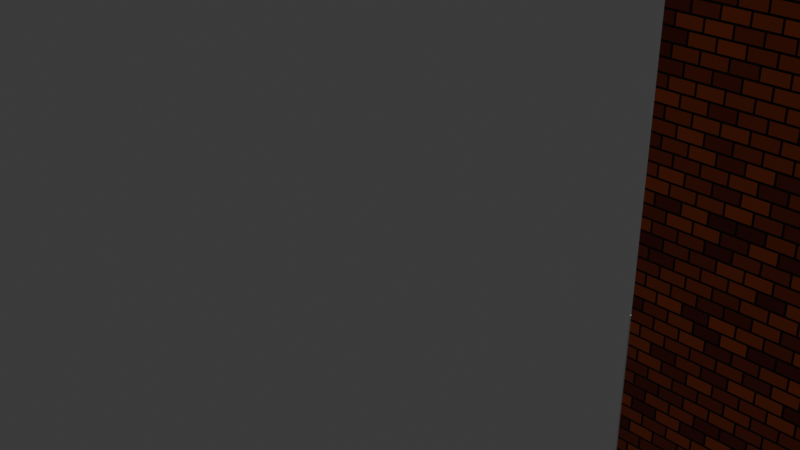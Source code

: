 # Source: street.blend  (saved by Blender 4.0.36; exported with 4.5.12 LTS)
import bpy
from mathutils import Matrix  # noqa: F401  (used for matrix-valued properties, if any)

bpy.ops.wm.read_factory_settings(use_empty=True)
scene = bpy.context.scene
scene.name = 'Scene'

# ---- collections
col_collection = bpy.data.collections.new('Collection'); scene.collection.children.link(col_collection)

# ---- materials (node trees are filled in below, after node groups)
mat_brick = bpy.data.materials.new('Brick')
mat_brick.alpha_threshold = 0.0
mat_brick.roughness = 0.5
mat_brick.line_color = (0.0, 0.0, 0.0, 1.0)
mat_door = bpy.data.materials.new('Door')
mat_inside = bpy.data.materials.new('Inside')
mat_window_frame = bpy.data.materials.new('window frame')
mat_door_handle = bpy.data.materials.new('Door handle')

# ---- material node trees
mat_brick.use_nodes = True; mat_brick.node_tree.nodes.clear()
_N = mat_brick.node_tree.nodes; _L = mat_brick.node_tree.links
n0 = _N.new('ShaderNodeOutputMaterial'); n0.name = 'Material Output'; n0.location = (300, 300)
n1 = _N.new('ShaderNodeTexBrick'); n1.name = 'Brick Texture'; n1.location = (-351, 238)
n1.inputs[1].default_value = (0.8003, 0.1349, 0.03098, 1.0)
n1.inputs[2].default_value = (0.1998, 0.01869, 0.007531, 1.0)
n1.inputs[4].default_value = 27.4
n2 = _N.new('ShaderNodeBsdfPrincipled'); n2.name = 'Principled BSDF'; n2.location = (10, 300)
n2.inputs[3].default_value = 1.45
n3 = _N.new('ShaderNodeTexCoord'); n3.name = 'Texture Coordinate'; n3.location = (-695, 168)
_L.new(n2.outputs[0], n0.inputs[0])
_L.new(n1.outputs[0], n2.inputs[0])
_L.new(n3.outputs[2], n1.inputs[0])
n0.is_active_output = True
mat_door.use_nodes = True; mat_door.node_tree.nodes.clear()
_N = mat_door.node_tree.nodes; _L = mat_door.node_tree.links
n0 = _N.new('ShaderNodeBsdfPrincipled'); n0.name = 'Principled BSDF'; n0.location = (10, 300)
n0.inputs[0].default_value = (0.8006, 0.08643, 0.00792, 1.0)
n0.inputs[3].default_value = 1.45
n1 = _N.new('ShaderNodeOutputMaterial'); n1.name = 'Material Output'; n1.location = (300, 300)
_L.new(n0.outputs[0], n1.inputs[0])
n1.is_active_output = True
mat_inside.use_nodes = True; mat_inside.node_tree.nodes.clear()
_N = mat_inside.node_tree.nodes; _L = mat_inside.node_tree.links
n0 = _N.new('ShaderNodeBsdfPrincipled'); n0.name = 'Principled BSDF'; n0.location = (10, 300)
n0.inputs[3].default_value = 1.45
n1 = _N.new('ShaderNodeOutputMaterial'); n1.name = 'Material Output'; n1.location = (300, 300)
_L.new(n0.outputs[0], n1.inputs[0])
n1.is_active_output = True
mat_window_frame.use_nodes = True; mat_window_frame.node_tree.nodes.clear()
_N = mat_window_frame.node_tree.nodes; _L = mat_window_frame.node_tree.links
n0 = _N.new('ShaderNodeBsdfPrincipled'); n0.name = 'Principled BSDF'; n0.location = (10, 300)
n0.inputs[3].default_value = 1.45
n1 = _N.new('ShaderNodeOutputMaterial'); n1.name = 'Material Output'; n1.location = (300, 300)
_L.new(n0.outputs[0], n1.inputs[0])
n1.is_active_output = True
mat_door_handle.use_nodes = True; mat_door_handle.node_tree.nodes.clear()
_N = mat_door_handle.node_tree.nodes; _L = mat_door_handle.node_tree.links
n0 = _N.new('ShaderNodeBsdfPrincipled'); n0.name = 'Principled BSDF'; n0.location = (10, 300)
n0.inputs[0].default_value = (0.8003, 0.4898, 0.05118, 1.0)
n0.inputs[3].default_value = 1.45
n1 = _N.new('ShaderNodeOutputMaterial'); n1.name = 'Material Output'; n1.location = (300, 300)
_L.new(n0.outputs[0], n1.inputs[0])
n1.is_active_output = True

# ---- world
world_world = bpy.data.worlds.new('World'); scene.world = world_world
world_world.use_nodes = True; world_world.node_tree.nodes.clear()
_N = world_world.node_tree.nodes; _L = world_world.node_tree.links
n0 = _N.new('ShaderNodeOutputWorld'); n0.name = 'World Output'; n0.location = (300, 300)
n1 = _N.new('ShaderNodeBackground'); n1.name = 'Background'; n1.location = (10, 300)
n1.inputs[0].default_value = (0.05088, 0.05088, 0.05088, 1.0)
_L.new(n1.outputs[0], n0.inputs[0])
n0.is_active_output = True
world_world.color = (0.05088, 0.05088, 0.05088)
world_world.use_sun_shadow = False
world_world.sun_shadow_jitter_overblur = 0.0

# ---- cameras
cam_camera = bpy.data.cameras.new('Camera')
cam_camera.clip_end = 100.0
cam_camera.ortho_scale = 7.314

# ---- lights
light_light = bpy.data.lights.new('Light', 'POINT')
light_light.transmission_factor = 0.0
light_light.use_soft_falloff = False
light_light.energy = 1000.0
light_light.shadow_soft_size = 0.1
light_light.shadow_maximum_resolution = 0.006
light_light.use_absolute_resolution = True

# ---- meshes
me_cube = bpy.data.meshes.new('Cube')
me_cube.from_pydata([(1.585, 3.218, 3.414), (1.585, 3.218, -3.531), (-1.465, 3.218, -3.531), (-1.465, 0.08252, -3.431), (-1.468, 3.118, 3.314), (-1.465, 3.262, -3.531), (-1.468, 0.01753, 3.414), (1.585, 3.262, -3.531), (-1.465, 3.138, -1.281), (-1.465, 1.5, -3.431), (1.585, 3.262, 3.414), (-1.465, 0.08252, -1.301), (-1.465, 1.5, -1.301), (-1.47, 1.598, -3.529), (-1.465, 1.68, -1.281), (-1.465, 0.01753, -1.201), (-1.47, 0.01753, -3.529), (-1.465, 3.138, -2.644), (-1.465, 1.68, -2.644), (-1.465, 1.6, -1.201), (-1.465, 3.218, -1.201), (-1.465, 3.218, -2.724), (-1.465, 1.6, -2.724), (-1.546, 1.68, -1.281), (-1.546, 3.138, -1.281), (-1.546, 3.138, -2.644), (-1.546, 1.68, -2.644), (-1.546, 1.669, -1.27), (-1.465, 1.621, -1.221), (-1.465, 3.197, -1.221), (-1.546, 3.149, -1.27), (-1.465, 3.197, -2.704), (-1.546, 3.149, -2.655), (-1.546, 1.669, -2.655), (-1.465, 1.621, -2.704), (-1.468, 1.717, 3.314), (-1.45, 1.441, -3.372), (-1.45, 0.1418, -3.372), (-1.45, 0.1418, -1.361), (-1.45, 1.441, -1.361), (-1.468, 0.01753, 1.221), (-1.466, 1.706, 1.321), (-1.468, 3.118, 1.321), (-1.47, 0.01753, -1.201), (-1.476, 0.01753, -1.208), (-1.47, 1.6, -1.201), (-1.476, 1.594, -1.208), (-1.476, 1.594, -2.724), (-1.47, 1.6, -2.724), (-1.468, 1.5, -3.431), (-1.476, 1.508, -3.438), (-1.476, 0.07446, -3.438), (-1.468, 0.08252, -3.431), (-1.476, 0.07446, -1.294), (-1.468, 0.08252, -1.301), (-1.476, 1.508, -1.294), (-1.468, 1.5, -1.301), (1.585, 0.01753, -3.531), (1.585, 0.01753, 3.414), (-1.468, 1.517, 3.314), (-1.468, 3.218, 3.414), (-1.466, 1.506, 1.321), (-1.468, 3.218, 1.221), (-1.466, 1.606, 1.221), (-1.468, 1.618, 3.414), (-1.527, 1.618, 3.414), (-1.468, 0.1175, 3.314), (-1.468, 0.1175, 1.321), (-1.527, 3.218, 3.414), (-1.525, 1.606, 1.221), (-1.527, 0.01753, 3.414), (-1.527, 3.218, 1.221), (-1.527, 0.01753, 1.221), (-1.527, 0.1176, 3.314), (-1.527, 0.1176, 1.321), (-1.527, 1.717, 3.314), (-1.527, 3.118, 3.314), (-1.525, 1.707, 1.321), (-1.527, 3.118, 1.321), (-1.525, 1.507, 1.321), (-1.527, 1.517, 3.314), (0.4725, 0.1183, 3.314), (0.4724, 1.718, 3.314), (0.4725, 3.118, 3.314), (0.4724, 1.518, 3.314), (-1.323, 0.1176, 1.321), (-1.323, 0.1176, 3.314), (-1.321, 1.707, 1.321), (-1.323, 3.118, 1.321), (-1.323, 3.118, 3.314), (-1.323, 1.717, 3.314), (-1.323, 1.517, 3.314), (-1.321, 1.507, 1.321), (0.475, 1.707, -1.1), (0.4728, 3.118, -1.1), (0.4728, 0.1183, -1.1), (0.475, 1.507, -1.1), (-1.322, 0.1176, -1.1), (-1.32, 1.707, -1.1), (-1.32, 1.507, -1.1), (-1.322, 3.118, -1.1), (-1.45, 1.5, -3.431), (-1.45, 0.08252, -3.431), (-1.45, 0.08252, -1.301), (-1.45, 1.5, -1.301), (-1.45, 1.181, -3.372), (-1.45, 0.9212, -3.372), (-1.45, 0.6614, -3.372), (-1.45, 0.4016, -3.372), (-1.45, 0.1418, -1.763), (-1.45, 0.2237, -2.325), (-1.45, 0.2237, -2.407), (-1.45, 0.1418, -2.969), (-1.45, 0.4016, -1.361), (-1.45, 0.6614, -1.361), (-1.45, 0.9212, -1.361), (-1.45, 1.181, -1.361), (-1.45, 1.441, -1.763), (-1.45, 1.441, -2.165), (-1.45, 1.441, -2.567), (-1.45, 1.441, -2.969), (-1.45, 0.4016, -2.969), (-1.45, 0.6614, -2.969), (-1.45, 0.9212, -2.969), (-1.45, 1.181, -2.969), (-1.45, 0.3197, -2.407), (-1.45, 0.6614, -2.567), (-1.45, 0.9212, -2.567), (-1.45, 1.181, -2.567), (-1.45, 0.3197, -2.325), (-1.45, 0.6614, -2.165), (-1.45, 0.9212, -2.165), (-1.45, 1.181, -2.165), (-1.45, 0.4016, -1.763), (-1.45, 0.6614, -1.763), (-1.45, 0.9212, -1.763), (-1.45, 1.181, -1.763), (-1.423, 0.4016, -2.969), (-1.423, 0.6614, -2.969), (-1.423, 0.9212, -2.969), (-1.423, 1.181, -2.969), (-1.423, 0.4016, -2.567), (-1.423, 0.6614, -2.567), (-1.423, 0.9212, -2.567), (-1.423, 1.181, -2.567), (-1.423, 0.4016, -2.165), (-1.423, 0.6614, -2.165), (-1.423, 0.9212, -2.165), (-1.423, 1.181, -2.165), (-1.423, 0.4016, -1.763), (-1.423, 0.6614, -1.763), (-1.423, 0.9212, -1.763), (-1.423, 1.181, -1.763), (-1.45, 0.1418, -2.165), (-1.45, 0.1418, -2.567), (-1.45, 0.4016, -2.567), (-1.45, 0.4016, -2.165), (-1.499, 0.2237, -2.325), (-1.499, 0.2237, -2.407), (-1.499, 0.3197, -2.407), (-1.499, 0.3197, -2.325), (-1.585, 0.2237, -2.325), (-1.585, 0.2237, -2.407), (-1.585, 0.3197, -2.407), (-1.585, 0.3197, -2.325), (-1.499, 0.5259, -2.325), (-1.499, 0.5259, -2.407), (-1.585, 0.5259, -2.325), (-1.585, 0.5259, -2.407), (1.54, 1.68, -1.281), (1.54, 3.138, -1.281), (1.54, 3.138, -2.644), (1.54, 1.68, -2.644), (-1.361, 3.138, -2.644), (-1.361, 3.138, -1.281), (-1.361, 1.68, -1.281), (-1.361, 1.68, -2.644), (1.54, 1.68, -3.502), (1.54, 3.138, -3.502), (-1.361, 3.138, -3.502), (-1.361, 1.68, -3.502), (-1.465, 3.262, -2.724), (-1.468, 3.262, 3.414), (-1.465, 3.262, -1.201), (-1.468, 1.618, 3.531), (-1.468, 3.218, 3.531), (1.585, 3.218, 3.531), (-1.468, 3.262, 3.531), (1.585, 3.262, 3.531), (-1.468, 0.01753, 3.531), (1.585, 0.01753, 3.531), (-1.468, 0.0, 3.414), (-1.465, 0.0, -1.201), (-1.47, 0.0, -3.529), (-1.468, 0.0, 0.5515), (-1.47, 0.0, -1.201), (-1.476, 0.0, -1.208), (1.585, 0.0, -3.531), (1.585, 0.0, 3.414), (-1.468, 0.0, 3.531), (1.585, 0.0, 3.531), (1.585, -3.218, 3.414), (1.585, -3.218, -3.531), (-1.465, -3.218, -3.531), (-1.465, -0.08252, -3.431), (-1.468, -3.118, 3.314), (-1.465, -3.262, -3.531), (-1.468, -0.01753, 3.414), (1.585, -3.262, -3.531), (-1.465, -3.138, -1.281), (-1.465, -1.5, -3.431), (1.585, -3.262, 3.414), (-1.465, -0.08252, -1.301), (-1.465, -1.5, -1.301), (-1.47, -1.598, -3.529), (-1.465, -1.68, -1.281), (-1.465, -0.01753, -1.201), (-1.47, -0.01753, -3.529), (-1.465, -3.138, -2.644), (-1.465, -1.68, -2.644), (-1.465, -1.6, -1.201), (-1.465, -3.218, -1.201), (-1.465, -3.218, -2.724), (-1.465, -1.6, -2.724), (-1.546, -1.68, -1.281), (-1.546, -3.138, -1.281), (-1.546, -3.138, -2.644), (-1.546, -1.68, -2.644), (-1.546, -1.669, -1.27), (-1.465, -1.621, -1.221), (-1.465, -3.197, -1.221), (-1.546, -3.149, -1.27), (-1.465, -3.197, -2.704), (-1.546, -3.149, -2.655), (-1.546, -1.669, -2.655), (-1.465, -1.621, -2.704), (-1.468, -1.717, 3.314), (-1.45, -1.441, -3.372), (-1.45, -0.1418, -3.372), (-1.45, -0.1418, -1.361), (-1.45, -1.441, -1.361), (-1.468, -0.01753, 1.221), (-1.466, -1.706, 1.321), (-1.468, -3.118, 1.321), (-1.47, -0.01753, -1.201), (-1.476, -0.01753, -1.208), (-1.47, -1.6, -1.201), (-1.476, -1.594, -1.208), (-1.476, -1.594, -2.724), (-1.47, -1.6, -2.724), (-1.468, -1.5, -3.431), (-1.476, -1.508, -3.438), (-1.476, -0.07446, -3.438), (-1.468, -0.08252, -3.431), (-1.476, -0.07446, -1.294), (-1.468, -0.08252, -1.301), (-1.476, -1.508, -1.294), (-1.468, -1.5, -1.301), (1.585, -0.01753, -3.531), (1.585, -0.01753, 3.414), (-1.468, -1.517, 3.314), (-1.468, -3.218, 3.414), (-1.466, -1.506, 1.321), (-1.468, -3.218, 1.221), (-1.466, -1.606, 1.221), (-1.468, -1.618, 3.414), (-1.527, -1.618, 3.414), (-1.468, -0.1175, 3.314), (-1.468, -0.1175, 1.321), (-1.527, -3.218, 3.414), (-1.525, -1.606, 1.221), (-1.527, -0.01753, 3.414), (-1.527, -3.218, 1.221), (-1.527, -0.01753, 1.221), (-1.527, -0.1176, 3.314), (-1.527, -0.1176, 1.321), (-1.527, -1.717, 3.314), (-1.527, -3.118, 3.314), (-1.525, -1.707, 1.321), (-1.527, -3.118, 1.321), (-1.525, -1.507, 1.321), (-1.527, -1.517, 3.314), (0.4725, -0.1183, 3.314), (0.4724, -1.718, 3.314), (0.4725, -3.118, 3.314), (0.4724, -1.518, 3.314), (-1.323, -0.1176, 1.321), (-1.323, -0.1176, 3.314), (-1.321, -1.707, 1.321), (-1.323, -3.118, 1.321), (-1.323, -3.118, 3.314), (-1.323, -1.717, 3.314), (-1.323, -1.517, 3.314), (-1.321, -1.507, 1.321), (0.475, -1.707, -1.1), (0.4728, -3.118, -1.1), (0.4728, -0.1183, -1.1), (0.475, -1.507, -1.1), (-1.322, -0.1176, -1.1), (-1.32, -1.707, -1.1), (-1.32, -1.507, -1.1), (-1.322, -3.118, -1.1), (-1.45, -1.5, -3.431), (-1.45, -0.08252, -3.431), (-1.45, -0.08252, -1.301), (-1.45, -1.5, -1.301), (-1.45, -1.181, -3.372), (-1.45, -0.9212, -3.372), (-1.45, -0.6614, -3.372), (-1.45, -0.4016, -3.372), (-1.45, -0.1418, -1.763), (-1.45, -0.2237, -2.325), (-1.45, -0.2237, -2.407), (-1.45, -0.1418, -2.969), (-1.45, -0.4016, -1.361), (-1.45, -0.6614, -1.361), (-1.45, -0.9212, -1.361), (-1.45, -1.181, -1.361), (-1.45, -1.441, -1.763), (-1.45, -1.441, -2.165), (-1.45, -1.441, -2.567), (-1.45, -1.441, -2.969), (-1.45, -0.4016, -2.969), (-1.45, -0.6614, -2.969), (-1.45, -0.9212, -2.969), (-1.45, -1.181, -2.969), (-1.45, -0.3197, -2.407), (-1.45, -0.6614, -2.567), (-1.45, -0.9212, -2.567), (-1.45, -1.181, -2.567), (-1.45, -0.3197, -2.325), (-1.45, -0.6614, -2.165), (-1.45, -0.9212, -2.165), (-1.45, -1.181, -2.165), (-1.45, -0.4016, -1.763), (-1.45, -0.6614, -1.763), (-1.45, -0.9212, -1.763), (-1.45, -1.181, -1.763), (-1.423, -0.4016, -2.969), (-1.423, -0.6614, -2.969), (-1.423, -0.9212, -2.969), (-1.423, -1.181, -2.969), (-1.423, -0.4016, -2.567), (-1.423, -0.6614, -2.567), (-1.423, -0.9212, -2.567), (-1.423, -1.181, -2.567), (-1.423, -0.4016, -2.165), (-1.423, -0.6614, -2.165), (-1.423, -0.9212, -2.165), (-1.423, -1.181, -2.165), (-1.423, -0.4016, -1.763), (-1.423, -0.6614, -1.763), (-1.423, -0.9212, -1.763), (-1.423, -1.181, -1.763), (-1.45, -0.1418, -2.165), (-1.45, -0.1418, -2.567), (-1.45, -0.4016, -2.567), (-1.45, -0.4016, -2.165), (-1.499, -0.2237, -2.325), (-1.499, -0.2237, -2.407), (-1.499, -0.3197, -2.407), (-1.499, -0.3197, -2.325), (-1.585, -0.2237, -2.325), (-1.585, -0.2237, -2.407), (-1.585, -0.3197, -2.407), (-1.585, -0.3197, -2.325), (-1.499, -0.5259, -2.325), (-1.499, -0.5259, -2.407), (-1.585, -0.5259, -2.325), (-1.585, -0.5259, -2.407), (1.54, -1.68, -1.281), (1.54, -3.138, -1.281), (1.54, -3.138, -2.644), (1.54, -1.68, -2.644), (-1.361, -3.138, -2.644), (-1.361, -3.138, -1.281), (-1.361, -1.68, -1.281), (-1.361, -1.68, -2.644), (1.54, -1.68, -3.502), (1.54, -3.138, -3.502), (-1.361, -3.138, -3.502), (-1.361, -1.68, -3.502), (-1.465, -3.262, -2.724), (-1.468, -3.262, 3.414), (-1.465, -3.262, -1.201), (-1.468, -1.618, 3.531), (-1.468, -3.218, 3.531), (1.585, -3.218, 3.531), (-1.468, -3.262, 3.531), (1.585, -3.262, 3.531), (-1.468, -0.01753, 3.531), (1.585, -0.01753, 3.531)], [], [(1, 2, 5, 7), (21, 20, 183, 181), (5, 181, 183, 182, 10, 7), (58, 0, 186, 190), (174, 173, 171, 170), (9, 3, 102, 101), (40, 63, 62, 20, 19, 15), (55, 53, 44, 46), (53, 51, 16, 44), (50, 55, 46, 47, 13), (12, 11, 54, 56), (13, 22, 21, 2), (17, 8, 24, 25), (23, 26, 33, 27), (8, 14, 23, 24), (25, 24, 30, 32), (22, 19, 28, 34), (21, 22, 34, 31), (20, 21, 31, 29), (19, 20, 29, 28), (26, 25, 32, 33), (24, 23, 27, 30), (14, 18, 26, 23), (18, 17, 25, 26), (28, 29, 30, 27), (29, 31, 32, 30), (27, 33, 34, 28), (33, 32, 31, 34), (0, 1, 7, 10), (84, 96, 95, 81), (1, 57, 16, 13, 2), (136, 116, 39, 117), (12, 9, 101, 104), (3, 11, 103, 102), (11, 12, 104, 103), (22, 13, 48), (15, 19, 45, 43), (3, 9, 49, 52), (11, 3, 52, 54), (19, 22, 48, 45), (51, 50, 13, 16), (82, 93, 96, 84), (43, 45, 46, 44), (48, 13, 47), (45, 48, 47, 46), (50, 51, 52, 49), (54, 52, 51, 53), (53, 55, 56, 54), (55, 50, 49, 56), (1, 0, 58, 57), (9, 12, 56, 49), (67, 74, 73, 66), (40, 72, 69, 63), (62, 63, 69, 71), (60, 62, 71, 68), (64, 65, 70, 6), (42, 4, 76, 78), (61, 79, 74, 67), (41, 42, 78, 77), (76, 75, 65, 68), (75, 77, 69, 65), (77, 78, 71, 69), (78, 76, 68, 71), (80, 65, 69, 79), (73, 70, 65, 80), (79, 69, 72, 74), (74, 72, 70, 73), (64, 60, 68, 65), (4, 35, 75, 76), (59, 80, 79, 61), (35, 41, 77, 75), (66, 73, 80, 59), (81, 95, 97, 85, 86), (90, 89, 83, 82), (91, 84, 81, 86), (35, 59, 61, 41), (87, 41, 61, 92), (88, 100, 94, 83, 89), (92, 85, 97, 99), (67, 85, 92, 61), (4, 42, 88, 89), (59, 91, 86, 66), (35, 4, 89, 90), (66, 86, 85, 67), (42, 41, 87, 88), (84, 91, 90, 82), (100, 98, 93, 94), (97, 95, 96, 99), (93, 98, 99, 96), (88, 87, 98, 100), (87, 92, 99, 98), (37, 108, 107, 106, 105, 36, 101, 102), (38, 109, 153, 154, 112, 37, 102, 103), (39, 116, 115, 114, 113, 38, 103, 104), (36, 120, 119, 118, 117, 39, 104, 101), (105, 124, 120, 36), (124, 128, 119, 120), (128, 132, 118, 119), (132, 136, 117, 118), (37, 112, 121, 108), (108, 121, 122, 107), (107, 122, 123, 106), (106, 123, 124, 105), (112, 154, 155, 121), (124, 123, 139, 140), (122, 126, 127, 123), (123, 127, 143, 139), (129, 125, 159, 160), (155, 156, 130, 126), (126, 130, 131, 127), (127, 131, 132, 128), (153, 109, 133, 156), (134, 130, 146, 150), (130, 134, 135, 131), (126, 122, 138, 142), (109, 38, 113, 133), (133, 113, 114, 134), (134, 114, 115, 135), (135, 115, 116, 136), (137, 141, 142, 138), (139, 143, 144, 140), (145, 149, 150, 146), (147, 151, 152, 148), (135, 136, 152, 151), (131, 135, 151, 147), (130, 156, 145, 146), (128, 124, 140, 144), (136, 132, 148, 152), (132, 131, 147, 148), (155, 126, 142, 141), (127, 128, 144, 143), (121, 155, 141, 137), (122, 121, 137, 138), (133, 134, 150, 149), (156, 133, 149, 145), (35, 90, 91, 59), (110, 111, 154, 153), (111, 125, 155, 154), (129, 110, 153, 156), (125, 129, 156, 155), (157, 160, 164, 161), (125, 111, 158, 159), (110, 129, 160, 157), (111, 110, 157, 158), (162, 161, 164, 163), (158, 157, 161, 162), (159, 163, 168, 166), (159, 158, 162, 163), (165, 166, 168, 167), (163, 164, 167, 168), (160, 159, 166, 165), (164, 160, 165, 167), (172, 169, 170, 171), (176, 175, 169, 172), (175, 174, 170, 169), (171, 173, 179, 178), (17, 18, 176, 173), (14, 8, 174, 175), (18, 14, 175, 176), (8, 17, 173, 174), (179, 180, 177, 178), (176, 172, 177, 180), (172, 171, 178, 177), (173, 176, 180, 179), (0, 10, 188, 186), (2, 21, 181, 5), (189, 190, 186, 185, 184), (185, 186, 188, 187), (182, 60, 185, 187), (60, 64, 184, 185), (64, 6, 189, 184), (10, 182, 187, 188), (57, 58, 198, 197), (43, 44, 196, 195), (15, 43, 195, 192), (190, 189, 199, 200), (40, 15, 192, 194), (58, 190, 200, 198), (16, 57, 197, 193), (189, 6, 191, 199), (44, 16, 193, 196), (6, 70, 72, 40), (6, 40, 194, 191), (82, 83, 94, 93), (20, 62, 60, 182, 183), (202, 208, 206, 203), (222, 382, 384, 221), (206, 208, 211, 383, 384, 382), (259, 391, 387, 201), (375, 371, 372, 374), (210, 302, 303, 204), (241, 216, 220, 221, 263, 264), (256, 247, 245, 254), (254, 245, 217, 252), (251, 214, 248, 247, 256), (213, 257, 255, 212), (214, 203, 222, 223), (218, 226, 225, 209), (224, 228, 234, 227), (209, 225, 224, 215), (226, 233, 231, 225), (223, 235, 229, 220), (222, 232, 235, 223), (221, 230, 232, 222), (220, 229, 230, 221), (227, 234, 233, 226), (225, 231, 228, 224), (215, 224, 227, 219), (219, 227, 226, 218), (229, 228, 231, 230), (230, 231, 233, 232), (228, 229, 235, 234), (234, 235, 232, 233), (201, 211, 208, 202), (285, 282, 296, 297), (202, 203, 214, 217, 258), (337, 318, 240, 317), (213, 305, 302, 210), (204, 303, 304, 212), (212, 304, 305, 213), (223, 249, 214), (216, 244, 246, 220), (204, 253, 250, 210), (212, 255, 253, 204), (220, 246, 249, 223), (252, 217, 214, 251), (283, 285, 297, 294), (244, 245, 247, 246), (249, 248, 214), (246, 247, 248, 249), (251, 250, 253, 252), (255, 254, 252, 253), (254, 255, 257, 256), (256, 257, 250, 251), (202, 258, 259, 201), (210, 250, 257, 213), (268, 267, 274, 275), (241, 264, 270, 273), (263, 272, 270, 264), (261, 269, 272, 263), (265, 207, 271, 266), (243, 279, 277, 205), (262, 268, 275, 280), (242, 278, 279, 243), (277, 269, 266, 276), (276, 266, 270, 278), (278, 270, 272, 279), (279, 272, 269, 277), (281, 280, 270, 266), (274, 281, 266, 271), (280, 275, 273, 270), (275, 274, 271, 273), (265, 266, 269, 261), (205, 277, 276, 236), (260, 262, 280, 281), (236, 276, 278, 242), (267, 260, 281, 274), (282, 287, 286, 298, 296), (291, 283, 284, 290), (292, 287, 282, 285), (236, 242, 262, 260), (288, 293, 262, 242), (289, 290, 284, 295, 301), (293, 300, 298, 286), (268, 262, 293, 286), (205, 290, 289, 243), (260, 267, 287, 292), (236, 291, 290, 205), (267, 268, 286, 287), (243, 289, 288, 242), (285, 283, 291, 292), (301, 295, 294, 299), (298, 300, 297, 296), (294, 297, 300, 299), (289, 301, 299, 288), (288, 299, 300, 293), (238, 303, 302, 237, 306, 307, 308, 309), (239, 304, 303, 238, 313, 355, 354, 310), (240, 305, 304, 239, 314, 315, 316, 317), (237, 302, 305, 240, 318, 319, 320, 321), (306, 237, 321, 325), (325, 321, 320, 329), (329, 320, 319, 333), (333, 319, 318, 337), (238, 309, 322, 313), (309, 308, 323, 322), (308, 307, 324, 323), (307, 306, 325, 324), (313, 322, 356, 355), (325, 341, 340, 324), (323, 324, 328, 327), (324, 340, 344, 328), (330, 361, 360, 326), (356, 327, 331, 357), (327, 328, 332, 331), (328, 329, 333, 332), (354, 357, 334, 310), (335, 351, 347, 331), (331, 332, 336, 335), (327, 343, 339, 323), (310, 334, 314, 239), (334, 335, 315, 314), (335, 336, 316, 315), (336, 337, 317, 316), (338, 339, 343, 342), (340, 341, 345, 344), (346, 347, 351, 350), (348, 349, 353, 352), (336, 352, 353, 337), (332, 348, 352, 336), (331, 347, 346, 357), (329, 345, 341, 325), (337, 353, 349, 333), (333, 349, 348, 332), (356, 342, 343, 327), (328, 344, 345, 329), (322, 338, 342, 356), (323, 339, 338, 322), (334, 350, 351, 335), (357, 346, 350, 334), (236, 260, 292, 291), (311, 354, 355, 312), (312, 355, 356, 326), (330, 357, 354, 311), (326, 356, 357, 330), (358, 362, 365, 361), (326, 360, 359, 312), (311, 358, 361, 330), (312, 359, 358, 311), (363, 364, 365, 362), (359, 363, 362, 358), (360, 367, 369, 364), (360, 364, 363, 359), (366, 368, 369, 367), (364, 369, 368, 365), (361, 366, 367, 360), (365, 368, 366, 361), (373, 372, 371, 370), (377, 373, 370, 376), (376, 370, 371, 375), (372, 379, 380, 374), (218, 374, 377, 219), (215, 376, 375, 209), (219, 377, 376, 215), (209, 375, 374, 218), (380, 379, 378, 381), (377, 381, 378, 373), (373, 378, 379, 372), (374, 380, 381, 377), (201, 387, 389, 211), (203, 206, 382, 222), (390, 385, 386, 387, 391), (386, 388, 389, 387), (383, 388, 386, 261), (261, 386, 385, 265), (265, 385, 390, 207), (211, 389, 388, 383), (258, 197, 198, 259), (244, 195, 196, 245), (216, 192, 195, 244), (391, 200, 199, 390), (241, 194, 192, 216), (259, 198, 200, 391), (217, 193, 197, 258), (390, 199, 191, 207), (245, 196, 193, 217), (207, 241, 273, 271), (207, 191, 194, 241), (283, 294, 295, 284), (221, 384, 383, 261, 263)])
me_cube.polygons.foreach_set('material_index', [0, 0, 0, 0, 2, 1, 0, 1, 1, 1, 1, 0, 2, 3, 2, 3, 0, 0, 0, 0, 3, 3, 2, 2, 3, 3, 3, 3, 0, 2, 0, 1, 1, 1, 1, 1, 1, 1, 1, 1, 1, 2, 1, 1, 1, 1, 1, 1, 1, 0, 1, 3, 3, 3, 3, 3, 3, 3, 3, 3, 3, 3, 3, 3, 3, 3, 3, 3, 3, 3, 3, 3, 2, 2, 2, 3, 2, 2, 0, 2, 2, 2, 2, 2, 2, 2, 2, 2, 2, 0, 0, 1, 1, 1, 1, 1, 1, 1, 1, 1, 1, 1, 1, 1, 1, 1, 1, 4, 1, 1, 1, 1, 1, 1, 1, 1, 1, 1, 1, 1, 1, 1, 1, 1, 1, 1, 1, 1, 1, 1, 1, 1, 1, 1, 1, 2, 1, 1, 1, 1, 4, 4, 4, 4, 4, 4, 4, 4, 4, 4, 1, 4, 2, 2, 2, 2, 2, 2, 2, 2, 2, 2, 2, 2, 0, 0, 0, 0, 0, 0, 0, 0, 0, 1, 1, 0, 0, 0, 0, 0, 1, 3, 0, 2, 0, 0, 0, 0, 0, 2, 1, 0, 1, 1, 1, 1, 0, 2, 3, 2, 3, 0, 0, 0, 0, 3, 3, 2, 2, 3, 3, 3, 3, 0, 2, 0, 1, 1, 1, 1, 1, 1, 1, 1, 1, 1, 2, 1, 1, 1, 1, 1, 1, 1, 0, 1, 3, 3, 3, 3, 3, 3, 3, 3, 3, 3, 3, 3, 3, 3, 3, 3, 3, 3, 3, 3, 3, 2, 2, 2, 3, 2, 2, 0, 2, 2, 2, 2, 2, 2, 2, 2, 2, 2, 0, 0, 1, 1, 1, 1, 1, 1, 1, 1, 1, 1, 1, 1, 1, 1, 1, 1, 4, 1, 1, 1, 1, 1, 1, 1, 1, 1, 1, 1, 1, 1, 1, 1, 1, 1, 1, 1, 1, 1, 1, 1, 1, 1, 1, 1, 2, 1, 1, 1, 1, 4, 4, 4, 4, 4, 4, 4, 4, 4, 4, 1, 4, 2, 2, 2, 2, 2, 2, 2, 2, 2, 2, 2, 2, 0, 0, 0, 0, 0, 0, 0, 0, 0, 1, 1, 0, 0, 0, 0, 0, 1, 3, 0, 2, 0])
_uv = me_cube.uv_layers.new(name='UVMap')
_uv.uv.foreach_set('vector', [0.7164, 0.7247, 0.2844, 0.7247, 0.2844, 0.7309, 0.7164, 0.7309, 0.7247, 0.1143, 0.7247, 0.3299, 0.7309, 0.3299, 0.7309, 0.1143, 0.2844, 0.0, 0.2844, 0.1143, 0.2844, 0.3299, 0.2839, 0.9834, 0.7164, 0.9834, 0.7164, 0.0, 0.2715, 0.9834, 0.7247, 0.9834, 0.7247, 1.0, 0.2715, 1.0, 0.4354, 0.2469, 0.3988, 0.2469, 0.3988, 0.2469, 0.4354, 0.2469, 0.3777, 0.1836, 0.3777, 0.1289, 0.3777, 0.1289, 0.3777, 0.1836, 0.2715, 0.6729, 0.4965, 0.6729, 0.7247, 0.6729, 0.7247, 0.3299, 0.4956, 0.3299, 0.2715, 0.3299, 0.435, 0.1839, 0.435, 0.1286, 0.4373, 0.125, 0.4373, 0.1873, 0.435, 0.1286, 0.3775, 0.1286, 0.3752, 0.125, 0.4373, 0.125, 0.3775, 0.1839, 0.435, 0.1839, 0.4373, 0.1873, 0.3967, 0.1873, 0.3752, 0.1873, 0.4348, 0.1836, 0.4348, 0.1289, 0.4348, 0.1289, 0.4348, 0.1836, 0.4953, 0.0002953, 0.4956, 0.1143, 0.7247, 0.1143, 0.7247, 0.0, 0.3988, 0.2469, 0.4354, 0.2469, 0.4354, 0.2469, 0.3988, 0.2469, 0.4354, 0.1906, 0.3988, 0.1906, 0.3985, 0.1902, 0.4356, 0.1902, 0.4354, 0.2469, 0.4354, 0.1906, 0.4354, 0.1906, 0.4354, 0.2469, 0.3988, 0.2469, 0.4354, 0.2469, 0.4356, 0.2473, 0.3985, 0.2473, 0.4956, 0.1143, 0.4956, 0.3299, 0.4986, 0.3271, 0.4986, 0.1171, 0.7247, 0.1143, 0.4956, 0.1143, 0.4986, 0.1171, 0.7217, 0.1171, 0.7247, 0.3299, 0.7247, 0.1143, 0.7217, 0.1171, 0.7217, 0.3271, 0.4956, 0.3299, 0.7247, 0.3299, 0.7217, 0.3271, 0.4986, 0.3271, 0.3988, 0.1906, 0.3988, 0.2469, 0.3985, 0.2473, 0.3985, 0.1902, 0.4354, 0.2469, 0.4354, 0.1906, 0.4356, 0.1902, 0.4356, 0.2473, 0.4354, 0.1906, 0.3988, 0.1906, 0.3988, 0.1906, 0.4354, 0.1906, 0.3988, 0.1906, 0.3988, 0.2469, 0.3988, 0.2469, 0.3988, 0.1906, 0.4375, 0.1875, 0.4375, 0.25, 0.4356, 0.2473, 0.4356, 0.1902, 0.4375, 0.25, 0.3967, 0.25, 0.3985, 0.2473, 0.4356, 0.2473, 0.4356, 0.1902, 0.3985, 0.1902, 0.3967, 0.1875, 0.4375, 0.1875, 0.3985, 0.1902, 0.3985, 0.2473, 0.3967, 0.25, 0.3967, 0.1875, 0.7247, 0.9834, 0.7247, 0.0, 0.7309, 0.0, 0.7309, 0.9834, 0.0, 0.0, 0.0, 0.0, 0.0, 0.0, 0.0, 0.0, 0.7164, 0.7247, 0.7164, 0.2715, 0.2836, 0.2715, 0.2836, 0.4953, 0.2844, 0.7247, 0.4224, 0.1713, 0.4332, 0.1713, 0.4332, 0.1813, 0.4224, 0.1813, 0.4348, 0.1836, 0.3777, 0.1836, 0.3777, 0.1836, 0.4348, 0.1836, 0.3777, 0.1289, 0.4348, 0.1289, 0.4348, 0.1289, 0.3777, 0.1289, 0.4348, 0.1289, 0.4348, 0.1836, 0.4348, 0.1836, 0.4348, 0.1289, 0.3967, 0.1875, 0.375, 0.1875, 0.3967, 0.1875, 0.4375, 0.125, 0.4375, 0.1875, 0.4375, 0.1875, 0.4375, 0.125, 0.3777, 0.1289, 0.3777, 0.1836, 0.3777, 0.1836, 0.3777, 0.1289, 0.4348, 0.1289, 0.3777, 0.1289, 0.3777, 0.1289, 0.4348, 0.1289, 0.4375, 0.1875, 0.3967, 0.1875, 0.3967, 0.1875, 0.4375, 0.1875, 0.3775, 0.1286, 0.3775, 0.1839, 0.3752, 0.1873, 0.3752, 0.125, 0.0, 0.0, 0.0, 0.0, 0.0, 0.0, 0.0, 0.0, 0.4375, 0.125, 0.4375, 0.1875, 0.4373, 0.1873, 0.4373, 0.125, 0.3967, 0.1875, 0.3752, 0.1873, 0.3967, 0.1873, 0.4375, 0.1875, 0.3967, 0.1875, 0.3967, 0.1873, 0.4373, 0.1873, 0.3775, 0.1839, 0.3775, 0.1286, 0.3777, 0.1289, 0.3777, 0.1836, 0.4348, 0.1289, 0.3777, 0.1289, 0.3775, 0.1286, 0.435, 0.1286, 0.435, 0.1286, 0.435, 0.1839, 0.4348, 0.1836, 0.4348, 0.1289, 0.435, 0.1839, 0.3775, 0.1839, 0.3777, 0.1836, 0.4348, 0.1836, 0.7247, 0.0, 0.7247, 0.9834, 0.2715, 0.9834, 0.2715, 0.0, 0.3777, 0.1836, 0.4348, 0.1836, 0.4348, 0.1836, 0.3777, 0.1836, 0.0, 0.0, 0.0, 0.0, 0.0, 0.0, 0.0, 0.0, 0.0, 0.0, 0.0, 0.0, 0.0, 0.0, 0.0, 0.0, 0.0, 0.0, 0.0, 0.0, 0.0, 0.0, 0.0, 0.0, 0.625, 0.25, 0.5433, 0.25, 0.5433, 0.25, 0.625, 0.25, 0.625, 0.1875, 0.625, 0.1875, 0.625, 0.125, 0.625, 0.125, 0.0, 0.0, 0.0, 0.0, 0.0, 0.0, 0.0, 0.0, 0.0, 0.0, 0.0, 0.0, 0.0, 0.0, 0.0, 0.0, 0.0, 0.0, 0.0, 0.0, 0.0, 0.0, 0.0, 0.0, 0.0, 0.0, 0.0, 0.0, 0.0, 0.0, 0.0, 0.0, 0.0, 0.0, 0.0, 0.0, 0.0, 0.0, 0.0, 0.0, 0.0, 0.0, 0.0, 0.0, 0.0, 0.0, 0.0, 0.0, 0.0, 0.0, 0.0, 0.0, 0.0, 0.0, 0.0, 0.0, 0.0, 0.0, 0.0, 0.0, 0.0, 0.0, 0.0, 0.0, 0.0, 0.0, 0.0, 0.0, 0.0, 0.0, 0.0, 0.0, 0.0, 0.0, 0.0, 0.0, 0.0, 0.0, 0.0, 0.0, 0.0, 0.0, 0.0, 0.0, 0.0, 0.0, 0.0, 0.0, 0.625, 0.1875, 0.625, 0.25, 0.625, 0.25, 0.625, 0.1875, 0.0, 0.0, 0.0, 0.0, 0.0, 0.0, 0.0, 0.0, 0.0, 0.0, 0.0, 0.0, 0.0, 0.0, 0.0, 0.0, 0.0, 0.0, 0.0, 0.0, 0.0, 0.0, 0.0, 0.0, 0.0, 0.0, 0.0, 0.0, 0.0, 0.0, 0.0, 0.0, 0.0, 0.0, 0.0, 0.0, 0.0, 0.0, 0.0, 0.0, 0.0, 0.0, 0.0, 0.0, 0.0, 0.0, 0.0, 0.0, 0.0, 0.0, 0.0, 0.0, 0.0, 0.0, 0.0, 0.0, 0.0, 0.0, 0.0, 0.0, 0.0, 0.0, 0.0, 0.0, 0.0, 0.0, 0.0, 0.0, 0.0, 0.0, 0.0, 0.0, 0.0, 0.0, 0.0, 0.0, 0.0, 0.0, 0.0, 0.0, 0.0, 0.0, 0.0, 0.0, 0.4824, 0.6871, 0.2857, 0.6871, 0.2857, 0.3442, 0.4824, 0.3442, 0.0, 0.0, 0.0, 0.0, 0.0, 0.0, 0.0, 0.0, 0.0, 0.0, 0.0, 0.0, 0.0, 0.0, 0.0, 0.0, 0.0, 0.0, 0.0, 0.0, 0.0, 0.0, 0.0, 0.0, 0.0, 0.0, 0.0, 0.0, 0.0, 0.0, 0.0, 0.0, 0.0, 0.0, 0.0, 0.0, 0.0, 0.0, 0.0, 0.0, 0.0, 0.0, 0.0, 0.0, 0.0, 0.0, 0.0, 0.0, 0.0, 0.0, 0.0, 0.0, 0.0, 0.0, 0.0, 0.0, 0.0, 0.0, 0.0, 0.0, 0.0, 0.0, 0.0, 0.0, 0.0, 0.0, 0.0, 0.0, 0.0, 0.0, 0.0, 0.0, 0.0, 0.0, 0.0, 0.0, 0.0, 0.0, 0.0, 0.0, 0.7105, 0.6871, 0.5107, 0.6871, 0.5107, 0.3442, 0.7105, 0.3442, 0.5107, 0.6871, 0.4824, 0.6871, 0.4824, 0.3442, 0.5107, 0.3442, 0.3793, 0.1312, 0.3793, 0.1412, 0.3793, 0.1512, 0.3793, 0.1613, 0.3793, 0.1713, 0.3793, 0.1813, 0.3777, 0.1836, 0.3777, 0.1289, 0.4332, 0.1312, 0.4224, 0.1312, 0.4116, 0.1312, 0.4009, 0.1312, 0.3901, 0.1312, 0.3793, 0.1312, 0.3777, 0.1289, 0.4348, 0.1289, 0.4332, 0.1813, 0.4332, 0.1713, 0.4332, 0.1613, 0.4332, 0.1512, 0.4332, 0.1412, 0.4332, 0.1312, 0.4348, 0.1289, 0.4348, 0.1836, 0.3793, 0.1813, 0.3901, 0.1813, 0.4009, 0.1813, 0.4116, 0.1813, 0.4224, 0.1813, 0.4332, 0.1813, 0.4348, 0.1836, 0.3777, 0.1836, 0.3793, 0.1713, 0.3901, 0.1713, 0.3901, 0.1813, 0.3793, 0.1813, 0.3901, 0.1713, 0.4009, 0.1713, 0.4009, 0.1813, 0.3901, 0.1813, 0.4009, 0.1713, 0.4116, 0.1713, 0.4116, 0.1813, 0.4009, 0.1813, 0.4116, 0.1713, 0.4224, 0.1713, 0.4224, 0.1813, 0.4116, 0.1813, 0.3793, 0.1312, 0.3901, 0.1312, 0.3901, 0.1412, 0.3793, 0.1412, 0.3793, 0.1412, 0.3901, 0.1412, 0.3901, 0.1512, 0.3793, 0.1512, 0.3793, 0.1512, 0.3901, 0.1512, 0.3901, 0.1613, 0.3793, 0.1613, 0.3793, 0.1613, 0.3901, 0.1613, 0.3901, 0.1713, 0.3793, 0.1713, 0.3901, 0.1312, 0.4009, 0.1312, 0.4009, 0.1412, 0.3901, 0.1412, 0.3901, 0.1713, 0.3901, 0.1613, 0.3901, 0.1613, 0.3901, 0.1713, 0.3901, 0.1512, 0.4009, 0.1512, 0.4009, 0.1613, 0.3901, 0.1613, 0.3901, 0.1613, 0.4009, 0.1613, 0.4009, 0.1613, 0.3901, 0.1613, 0.41, 0.1388, 0.4025, 0.1388, 0.4025, 0.1388, 0.41, 0.1388, 0.4009, 0.1412, 0.4116, 0.1412, 0.4116, 0.1512, 0.4009, 0.1512, 0.4009, 0.1512, 0.4116, 0.1512, 0.4116, 0.1613, 0.4009, 0.1613, 0.4009, 0.1613, 0.4116, 0.1613, 0.4116, 0.1713, 0.4009, 0.1713, 0.4116, 0.1312, 0.4224, 0.1312, 0.4224, 0.1412, 0.4116, 0.1412, 0.4224, 0.1512, 0.4116, 0.1512, 0.4116, 0.1512, 0.4224, 0.1512, 0.4116, 0.1512, 0.4224, 0.1512, 0.4224, 0.1613, 0.4116, 0.1613, 0.4009, 0.1512, 0.3901, 0.1512, 0.3901, 0.1512, 0.4009, 0.1512, 0.4224, 0.1312, 0.4332, 0.1312, 0.4332, 0.1412, 0.4224, 0.1412, 0.4224, 0.1412, 0.4332, 0.1412, 0.4332, 0.1512, 0.4224, 0.1512, 0.4224, 0.1512, 0.4332, 0.1512, 0.4332, 0.1613, 0.4224, 0.1613, 0.4224, 0.1613, 0.4332, 0.1613, 0.4332, 0.1713, 0.4224, 0.1713, 0.3901, 0.1412, 0.4009, 0.1412, 0.4009, 0.1512, 0.3901, 0.1512, 0.3901, 0.1613, 0.4009, 0.1613, 0.4009, 0.1713, 0.3901, 0.1713, 0.4116, 0.1412, 0.4224, 0.1412, 0.4224, 0.1512, 0.4116, 0.1512, 0.4116, 0.1613, 0.4224, 0.1613, 0.4224, 0.1713, 0.4116, 0.1713, 0.4224, 0.1613, 0.4224, 0.1713, 0.4224, 0.1713, 0.4224, 0.1613, 0.4116, 0.1613, 0.4224, 0.1613, 0.4224, 0.1613, 0.4116, 0.1613, 0.4116, 0.1512, 0.4116, 0.1412, 0.4116, 0.1412, 0.4116, 0.1512, 0.4009, 0.1713, 0.3901, 0.1713, 0.3901, 0.1713, 0.4009, 0.1713, 0.4224, 0.1713, 0.4116, 0.1713, 0.4116, 0.1713, 0.4224, 0.1713, 0.4116, 0.1713, 0.4116, 0.1613, 0.4116, 0.1613, 0.4116, 0.1713, 0.4009, 0.1412, 0.4009, 0.1512, 0.4009, 0.1512, 0.4009, 0.1412, 0.4009, 0.1613, 0.4009, 0.1713, 0.4009, 0.1713, 0.4009, 0.1613, 0.3901, 0.1412, 0.4009, 0.1412, 0.4009, 0.1412, 0.3901, 0.1412, 0.3901, 0.1512, 0.3901, 0.1412, 0.3901, 0.1412, 0.3901, 0.1512, 0.4224, 0.1412, 0.4224, 0.1512, 0.4224, 0.1512, 0.4224, 0.1412, 0.4116, 0.1412, 0.4224, 0.1412, 0.4224, 0.1412, 0.4116, 0.1412, 0.0, 0.0, 0.0, 0.0, 0.0, 0.0, 0.0, 0.0, 0.41, 0.1336, 0.4025, 0.1336, 0.4009, 0.1312, 0.4116, 0.1312, 0.4025, 0.1336, 0.4025, 0.1388, 0.4009, 0.1412, 0.4009, 0.1312, 0.41, 0.1388, 0.41, 0.1336, 0.4116, 0.1312, 0.4116, 0.1412, 0.4025, 0.1388, 0.41, 0.1388, 0.4116, 0.1412, 0.4009, 0.1412, 0.41, 0.1336, 0.41, 0.1388, 0.41, 0.1388, 0.41, 0.1336, 0.4025, 0.1388, 0.4025, 0.1336, 0.4025, 0.1336, 0.4025, 0.1388, 0.41, 0.1336, 0.41, 0.1388, 0.41, 0.1388, 0.41, 0.1336, 0.4025, 0.1336, 0.41, 0.1336, 0.41, 0.1336, 0.4025, 0.1336, 0.4025, 0.1336, 0.41, 0.1336, 0.41, 0.1388, 0.4025, 0.1388, 0.4025, 0.1336, 0.41, 0.1336, 0.41, 0.1336, 0.4025, 0.1336, 0.4025, 0.1388, 0.4025, 0.1388, 0.4025, 0.1388, 0.4025, 0.1388, 0.4025, 0.1388, 0.4025, 0.1336, 0.4025, 0.1336, 0.4025, 0.1388, 0.41, 0.1388, 0.4025, 0.1388, 0.4025, 0.1388, 0.41, 0.1388, 0.4025, 0.1388, 0.41, 0.1388, 0.41, 0.1388, 0.4025, 0.1388, 0.41, 0.1388, 0.4025, 0.1388, 0.4025, 0.1388, 0.41, 0.1388, 0.41, 0.1388, 0.41, 0.1388, 0.41, 0.1388, 0.41, 0.1388, 0.3988, 0.1906, 0.4354, 0.1906, 0.4354, 0.2469, 0.3988, 0.2469, 0.3988, 0.1906, 0.4354, 0.1906, 0.4354, 0.1906, 0.3988, 0.1906, 0.4354, 0.1906, 0.4354, 0.2469, 0.4354, 0.2469, 0.4354, 0.1906, 0.3988, 0.2469, 0.3988, 0.2469, 0.3988, 0.2469, 0.3988, 0.2469, 0.3988, 0.2469, 0.3988, 0.1906, 0.3988, 0.1906, 0.3988, 0.2469, 0.4354, 0.1906, 0.4354, 0.2469, 0.4354, 0.2469, 0.4354, 0.1906, 0.3988, 0.1906, 0.4354, 0.1906, 0.4354, 0.1906, 0.3988, 0.1906, 0.4354, 0.2469, 0.3988, 0.2469, 0.3988, 0.2469, 0.4354, 0.2469, 0.3988, 0.2469, 0.3988, 0.1906, 0.3988, 0.1906, 0.3988, 0.2469, 0.3988, 0.1906, 0.3988, 0.1906, 0.3988, 0.1906, 0.3988, 0.1906, 0.3988, 0.1906, 0.3988, 0.2469, 0.3988, 0.2469, 0.3988, 0.1906, 0.3988, 0.2469, 0.3988, 0.1906, 0.3988, 0.1906, 0.3988, 0.2469, 0.7247, 0.9834, 0.7309, 0.9834, 0.7309, 1.0, 0.7247, 1.0, 0.7247, 0.0, 0.7247, 0.1143, 0.7309, 0.1143, 0.7309, 0.0, 0.2839, 0.2715, 0.7164, 0.2715, 0.7164, 0.7247, 0.2839, 0.7247, 0.2839, 0.4981, 0.2839, 0.7247, 0.7164, 0.7247, 0.7164, 0.7309, 0.2839, 0.7309, 0.7309, 0.9834, 0.7247, 0.9834, 0.7247, 1.0, 0.7309, 1.0, 0.7247, 0.9834, 0.4981, 0.9834, 0.4981, 1.0, 0.7247, 1.0, 0.4981, 0.9834, 0.2715, 0.9834, 0.2715, 1.0, 0.4981, 1.0, 0.7164, 0.9834, 0.2839, 0.9834, 0.2839, 1.0, 0.7164, 1.0, 0.2715, 0.0, 0.2715, 0.9834, 0.2691, 0.9834, 0.2691, 0.0, 0.4375, 0.125, 0.4373, 0.125, 0.4373, 0.125, 0.4375, 0.125, 0.4375, 0.125, 0.4375, 0.125, 0.4375, 0.125, 0.4375, 0.125, 0.7164, 0.2715, 0.2839, 0.2715, 0.2839, 0.2691, 0.7164, 0.2691, 0.2715, 0.6729, 0.2715, 0.3299, 0.2691, 0.3299, 0.2691, 0.5781, 0.2715, 0.9834, 0.2715, 1.0, 0.2691, 1.0, 0.2691, 0.9834, 0.2836, 0.2715, 0.7164, 0.2715, 0.7164, 0.2691, 0.2836, 0.2691, 0.2715, 1.0, 0.2715, 0.9834, 0.2691, 0.9834, 0.2691, 1.0, 0.4373, 0.125, 0.3752, 0.125, 0.3752, 0.125, 0.4373, 0.125, 0.625, 0.125, 0.0, 0.0, 0.0, 0.0, 0.0, 0.0, 0.2715, 0.9834, 0.2715, 0.6729, 0.2691, 0.5781, 0.2691, 0.9834, 0.0, 0.0, 0.0, 0.0, 0.0, 0.0, 0.0, 0.0, 0.7247, 0.3299, 0.7247, 0.6729, 0.7247, 0.9834, 0.7309, 0.9834, 0.7309, 0.3299, 0.7164, 0.7247, 0.7164, 0.7309, 0.2844, 0.7309, 0.2844, 0.7247, 0.7247, 0.1143, 0.7309, 0.1143, 0.7309, 0.3299, 0.7247, 0.3299, 0.2844, 0.0, 0.7164, 0.0, 0.7164, 0.9834, 0.2839, 0.9834, 0.2844, 0.3299, 0.2844, 0.1143, 0.2715, 0.9834, 0.2715, 1.0, 0.7247, 1.0, 0.7247, 0.9834, 0.4354, 0.2469, 0.4354, 0.2469, 0.3988, 0.2469, 0.3988, 0.2469, 0.3777, 0.1836, 0.3777, 0.1836, 0.3777, 0.1289, 0.3777, 0.1289, 0.2715, 0.6729, 0.2715, 0.3299, 0.4956, 0.3299, 0.7247, 0.3299, 0.7247, 0.6729, 0.4965, 0.6729, 0.435, 0.1839, 0.4373, 0.1873, 0.4373, 0.125, 0.435, 0.1286, 0.435, 0.1286, 0.4373, 0.125, 0.3752, 0.125, 0.3775, 0.1286, 0.3775, 0.1839, 0.3752, 0.1873, 0.3967, 0.1873, 0.4373, 0.1873, 0.435, 0.1839, 0.4348, 0.1836, 0.4348, 0.1836, 0.4348, 0.1289, 0.4348, 0.1289, 0.4953, 0.0002953, 0.7247, 0.0, 0.7247, 0.1143, 0.4956, 0.1143, 0.3988, 0.2469, 0.3988, 0.2469, 0.4354, 0.2469, 0.4354, 0.2469, 0.4354, 0.1906, 0.4356, 0.1902, 0.3985, 0.1902, 0.3988, 0.1906, 0.4354, 0.2469, 0.4354, 0.2469, 0.4354, 0.1906, 0.4354, 0.1906, 0.3988, 0.2469, 0.3985, 0.2473, 0.4356, 0.2473, 0.4354, 0.2469, 0.4956, 0.1143, 0.4986, 0.1171, 0.4986, 0.3271, 0.4956, 0.3299, 0.7247, 0.1143, 0.7217, 0.1171, 0.4986, 0.1171, 0.4956, 0.1143, 0.7247, 0.3299, 0.7217, 0.3271, 0.7217, 0.1171, 0.7247, 0.1143, 0.4956, 0.3299, 0.4986, 0.3271, 0.7217, 0.3271, 0.7247, 0.3299, 0.3988, 0.1906, 0.3985, 0.1902, 0.3985, 0.2473, 0.3988, 0.2469, 0.4354, 0.2469, 0.4356, 0.2473, 0.4356, 0.1902, 0.4354, 0.1906, 0.4354, 0.1906, 0.4354, 0.1906, 0.3988, 0.1906, 0.3988, 0.1906, 0.3988, 0.1906, 0.3988, 0.1906, 0.3988, 0.2469, 0.3988, 0.2469, 0.4375, 0.1875, 0.4356, 0.1902, 0.4356, 0.2473, 0.4375, 0.25, 0.4375, 0.25, 0.4356, 0.2473, 0.3985, 0.2473, 0.3967, 0.25, 0.4356, 0.1902, 0.4375, 0.1875, 0.3967, 0.1875, 0.3985, 0.1902, 0.3985, 0.1902, 0.3967, 0.1875, 0.3967, 0.25, 0.3985, 0.2473, 0.7247, 0.9834, 0.7309, 0.9834, 0.7309, 0.0, 0.7247, 0.0, 0.0, 0.0, 0.0, 0.0, 0.0, 0.0, 0.0, 0.0, 0.7164, 0.7247, 0.2844, 0.7247, 0.2836, 0.4953, 0.2836, 0.2715, 0.7164, 0.2715, 0.4224, 0.1713, 0.4224, 0.1813, 0.4332, 0.1813, 0.4332, 0.1713, 0.4348, 0.1836, 0.4348, 0.1836, 0.3777, 0.1836, 0.3777, 0.1836, 0.3777, 0.1289, 0.3777, 0.1289, 0.4348, 0.1289, 0.4348, 0.1289, 0.4348, 0.1289, 0.4348, 0.1289, 0.4348, 0.1836, 0.4348, 0.1836, 0.3967, 0.1875, 0.3967, 0.1875, 0.375, 0.1875, 0.4375, 0.125, 0.4375, 0.125, 0.4375, 0.1875, 0.4375, 0.1875, 0.3777, 0.1289, 0.3777, 0.1289, 0.3777, 0.1836, 0.3777, 0.1836, 0.4348, 0.1289, 0.4348, 0.1289, 0.3777, 0.1289, 0.3777, 0.1289, 0.4375, 0.1875, 0.4375, 0.1875, 0.3967, 0.1875, 0.3967, 0.1875, 0.3775, 0.1286, 0.3752, 0.125, 0.3752, 0.1873, 0.3775, 0.1839, 0.0, 0.0, 0.0, 0.0, 0.0, 0.0, 0.0, 0.0, 0.4375, 0.125, 0.4373, 0.125, 0.4373, 0.1873, 0.4375, 0.1875, 0.3967, 0.1875, 0.3967, 0.1873, 0.3752, 0.1873, 0.4375, 0.1875, 0.4373, 0.1873, 0.3967, 0.1873, 0.3967, 0.1875, 0.3775, 0.1839, 0.3777, 0.1836, 0.3777, 0.1289, 0.3775, 0.1286, 0.4348, 0.1289, 0.435, 0.1286, 0.3775, 0.1286, 0.3777, 0.1289, 0.435, 0.1286, 0.4348, 0.1289, 0.4348, 0.1836, 0.435, 0.1839, 0.435, 0.1839, 0.4348, 0.1836, 0.3777, 0.1836, 0.3775, 0.1839, 0.7247, 0.0, 0.2715, 0.0, 0.2715, 0.9834, 0.7247, 0.9834, 0.3777, 0.1836, 0.3777, 0.1836, 0.4348, 0.1836, 0.4348, 0.1836, 0.0, 0.0, 0.0, 0.0, 0.0, 0.0, 0.0, 0.0, 0.0, 0.0, 0.0, 0.0, 0.0, 0.0, 0.0, 0.0, 0.0, 0.0, 0.0, 0.0, 0.0, 0.0, 0.0, 0.0, 0.625, 0.25, 0.625, 0.25, 0.5433, 0.25, 0.5433, 0.25, 0.625, 0.1875, 0.625, 0.125, 0.625, 0.125, 0.625, 0.1875, 0.0, 0.0, 0.0, 0.0, 0.0, 0.0, 0.0, 0.0, 0.0, 0.0, 0.0, 0.0, 0.0, 0.0, 0.0, 0.0, 0.0, 0.0, 0.0, 0.0, 0.0, 0.0, 0.0, 0.0, 0.0, 0.0, 0.0, 0.0, 0.0, 0.0, 0.0, 0.0, 0.0, 0.0, 0.0, 0.0, 0.0, 0.0, 0.0, 0.0, 0.0, 0.0, 0.0, 0.0, 0.0, 0.0, 0.0, 0.0, 0.0, 0.0, 0.0, 0.0, 0.0, 0.0, 0.0, 0.0, 0.0, 0.0, 0.0, 0.0, 0.0, 0.0, 0.0, 0.0, 0.0, 0.0, 0.0, 0.0, 0.0, 0.0, 0.0, 0.0, 0.0, 0.0, 0.0, 0.0, 0.0, 0.0, 0.0, 0.0, 0.0, 0.0, 0.0, 0.0, 0.0, 0.0, 0.0, 0.0, 0.625, 0.1875, 0.625, 0.1875, 0.625, 0.25, 0.625, 0.25, 0.0, 0.0, 0.0, 0.0, 0.0, 0.0, 0.0, 0.0, 0.0, 0.0, 0.0, 0.0, 0.0, 0.0, 0.0, 0.0, 0.0, 0.0, 0.0, 0.0, 0.0, 0.0, 0.0, 0.0, 0.0, 0.0, 0.0, 0.0, 0.0, 0.0, 0.0, 0.0, 0.0, 0.0, 0.0, 0.0, 0.0, 0.0, 0.0, 0.0, 0.0, 0.0, 0.0, 0.0, 0.0, 0.0, 0.0, 0.0, 0.0, 0.0, 0.0, 0.0, 0.0, 0.0, 0.0, 0.0, 0.0, 0.0, 0.0, 0.0, 0.0, 0.0, 0.0, 0.0, 0.0, 0.0, 0.0, 0.0, 0.0, 0.0, 0.0, 0.0, 0.0, 0.0, 0.0, 0.0, 0.0, 0.0, 0.0, 0.0, 0.0, 0.0, 0.0, 0.0, 0.4824, 0.6871, 0.4824, 0.3442, 0.2857, 0.3442, 0.2857, 0.6871, 0.0, 0.0, 0.0, 0.0, 0.0, 0.0, 0.0, 0.0, 0.0, 0.0, 0.0, 0.0, 0.0, 0.0, 0.0, 0.0, 0.0, 0.0, 0.0, 0.0, 0.0, 0.0, 0.0, 0.0, 0.0, 0.0, 0.0, 0.0, 0.0, 0.0, 0.0, 0.0, 0.0, 0.0, 0.0, 0.0, 0.0, 0.0, 0.0, 0.0, 0.0, 0.0, 0.0, 0.0, 0.0, 0.0, 0.0, 0.0, 0.0, 0.0, 0.0, 0.0, 0.0, 0.0, 0.0, 0.0, 0.0, 0.0, 0.0, 0.0, 0.0, 0.0, 0.0, 0.0, 0.0, 0.0, 0.0, 0.0, 0.0, 0.0, 0.0, 0.0, 0.0, 0.0, 0.0, 0.0, 0.0, 0.0, 0.0, 0.0, 0.7105, 0.6871, 0.7105, 0.3442, 0.5107, 0.3442, 0.5107, 0.6871, 0.5107, 0.6871, 0.5107, 0.3442, 0.4824, 0.3442, 0.4824, 0.6871, 0.3793, 0.1312, 0.3777, 0.1289, 0.3777, 0.1836, 0.3793, 0.1813, 0.3793, 0.1713, 0.3793, 0.1613, 0.3793, 0.1512, 0.3793, 0.1412, 0.4332, 0.1312, 0.4348, 0.1289, 0.3777, 0.1289, 0.3793, 0.1312, 0.3901, 0.1312, 0.4009, 0.1312, 0.4116, 0.1312, 0.4224, 0.1312, 0.4332, 0.1813, 0.4348, 0.1836, 0.4348, 0.1289, 0.4332, 0.1312, 0.4332, 0.1412, 0.4332, 0.1512, 0.4332, 0.1613, 0.4332, 0.1713, 0.3793, 0.1813, 0.3777, 0.1836, 0.4348, 0.1836, 0.4332, 0.1813, 0.4224, 0.1813, 0.4116, 0.1813, 0.4009, 0.1813, 0.3901, 0.1813, 0.3793, 0.1713, 0.3793, 0.1813, 0.3901, 0.1813, 0.3901, 0.1713, 0.3901, 0.1713, 0.3901, 0.1813, 0.4009, 0.1813, 0.4009, 0.1713, 0.4009, 0.1713, 0.4009, 0.1813, 0.4116, 0.1813, 0.4116, 0.1713, 0.4116, 0.1713, 0.4116, 0.1813, 0.4224, 0.1813, 0.4224, 0.1713, 0.3793, 0.1312, 0.3793, 0.1412, 0.3901, 0.1412, 0.3901, 0.1312, 0.3793, 0.1412, 0.3793, 0.1512, 0.3901, 0.1512, 0.3901, 0.1412, 0.3793, 0.1512, 0.3793, 0.1613, 0.3901, 0.1613, 0.3901, 0.1512, 0.3793, 0.1613, 0.3793, 0.1713, 0.3901, 0.1713, 0.3901, 0.1613, 0.3901, 0.1312, 0.3901, 0.1412, 0.4009, 0.1412, 0.4009, 0.1312, 0.3901, 0.1713, 0.3901, 0.1713, 0.3901, 0.1613, 0.3901, 0.1613, 0.3901, 0.1512, 0.3901, 0.1613, 0.4009, 0.1613, 0.4009, 0.1512, 0.3901, 0.1613, 0.3901, 0.1613, 0.4009, 0.1613, 0.4009, 0.1613, 0.41, 0.1388, 0.41, 0.1388, 0.4025, 0.1388, 0.4025, 0.1388, 0.4009, 0.1412, 0.4009, 0.1512, 0.4116, 0.1512, 0.4116, 0.1412, 0.4009, 0.1512, 0.4009, 0.1613, 0.4116, 0.1613, 0.4116, 0.1512, 0.4009, 0.1613, 0.4009, 0.1713, 0.4116, 0.1713, 0.4116, 0.1613, 0.4116, 0.1312, 0.4116, 0.1412, 0.4224, 0.1412, 0.4224, 0.1312, 0.4224, 0.1512, 0.4224, 0.1512, 0.4116, 0.1512, 0.4116, 0.1512, 0.4116, 0.1512, 0.4116, 0.1613, 0.4224, 0.1613, 0.4224, 0.1512, 0.4009, 0.1512, 0.4009, 0.1512, 0.3901, 0.1512, 0.3901, 0.1512, 0.4224, 0.1312, 0.4224, 0.1412, 0.4332, 0.1412, 0.4332, 0.1312, 0.4224, 0.1412, 0.4224, 0.1512, 0.4332, 0.1512, 0.4332, 0.1412, 0.4224, 0.1512, 0.4224, 0.1613, 0.4332, 0.1613, 0.4332, 0.1512, 0.4224, 0.1613, 0.4224, 0.1713, 0.4332, 0.1713, 0.4332, 0.1613, 0.3901, 0.1412, 0.3901, 0.1512, 0.4009, 0.1512, 0.4009, 0.1412, 0.3901, 0.1613, 0.3901, 0.1713, 0.4009, 0.1713, 0.4009, 0.1613, 0.4116, 0.1412, 0.4116, 0.1512, 0.4224, 0.1512, 0.4224, 0.1412, 0.4116, 0.1613, 0.4116, 0.1713, 0.4224, 0.1713, 0.4224, 0.1613, 0.4224, 0.1613, 0.4224, 0.1613, 0.4224, 0.1713, 0.4224, 0.1713, 0.4116, 0.1613, 0.4116, 0.1613, 0.4224, 0.1613, 0.4224, 0.1613, 0.4116, 0.1512, 0.4116, 0.1512, 0.4116, 0.1412, 0.4116, 0.1412, 0.4009, 0.1713, 0.4009, 0.1713, 0.3901, 0.1713, 0.3901, 0.1713, 0.4224, 0.1713, 0.4224, 0.1713, 0.4116, 0.1713, 0.4116, 0.1713, 0.4116, 0.1713, 0.4116, 0.1713, 0.4116, 0.1613, 0.4116, 0.1613, 0.4009, 0.1412, 0.4009, 0.1412, 0.4009, 0.1512, 0.4009, 0.1512, 0.4009, 0.1613, 0.4009, 0.1613, 0.4009, 0.1713, 0.4009, 0.1713, 0.3901, 0.1412, 0.3901, 0.1412, 0.4009, 0.1412, 0.4009, 0.1412, 0.3901, 0.1512, 0.3901, 0.1512, 0.3901, 0.1412, 0.3901, 0.1412, 0.4224, 0.1412, 0.4224, 0.1412, 0.4224, 0.1512, 0.4224, 0.1512, 0.4116, 0.1412, 0.4116, 0.1412, 0.4224, 0.1412, 0.4224, 0.1412, 0.0, 0.0, 0.0, 0.0, 0.0, 0.0, 0.0, 0.0, 0.41, 0.1336, 0.4116, 0.1312, 0.4009, 0.1312, 0.4025, 0.1336, 0.4025, 0.1336, 0.4009, 0.1312, 0.4009, 0.1412, 0.4025, 0.1388, 0.41, 0.1388, 0.4116, 0.1412, 0.4116, 0.1312, 0.41, 0.1336, 0.4025, 0.1388, 0.4009, 0.1412, 0.4116, 0.1412, 0.41, 0.1388, 0.41, 0.1336, 0.41, 0.1336, 0.41, 0.1388, 0.41, 0.1388, 0.4025, 0.1388, 0.4025, 0.1388, 0.4025, 0.1336, 0.4025, 0.1336, 0.41, 0.1336, 0.41, 0.1336, 0.41, 0.1388, 0.41, 0.1388, 0.4025, 0.1336, 0.4025, 0.1336, 0.41, 0.1336, 0.41, 0.1336, 0.4025, 0.1336, 0.4025, 0.1388, 0.41, 0.1388, 0.41, 0.1336, 0.4025, 0.1336, 0.4025, 0.1336, 0.41, 0.1336, 0.41, 0.1336, 0.4025, 0.1388, 0.4025, 0.1388, 0.4025, 0.1388, 0.4025, 0.1388, 0.4025, 0.1388, 0.4025, 0.1388, 0.4025, 0.1336, 0.4025, 0.1336, 0.41, 0.1388, 0.41, 0.1388, 0.4025, 0.1388, 0.4025, 0.1388, 0.4025, 0.1388, 0.4025, 0.1388, 0.41, 0.1388, 0.41, 0.1388, 0.41, 0.1388, 0.41, 0.1388, 0.4025, 0.1388, 0.4025, 0.1388, 0.41, 0.1388, 0.41, 0.1388, 0.41, 0.1388, 0.41, 0.1388, 0.3988, 0.1906, 0.3988, 0.2469, 0.4354, 0.2469, 0.4354, 0.1906, 0.3988, 0.1906, 0.3988, 0.1906, 0.4354, 0.1906, 0.4354, 0.1906, 0.4354, 0.1906, 0.4354, 0.1906, 0.4354, 0.2469, 0.4354, 0.2469, 0.3988, 0.2469, 0.3988, 0.2469, 0.3988, 0.2469, 0.3988, 0.2469, 0.3988, 0.2469, 0.3988, 0.2469, 0.3988, 0.1906, 0.3988, 0.1906, 0.4354, 0.1906, 0.4354, 0.1906, 0.4354, 0.2469, 0.4354, 0.2469, 0.3988, 0.1906, 0.3988, 0.1906, 0.4354, 0.1906, 0.4354, 0.1906, 0.4354, 0.2469, 0.4354, 0.2469, 0.3988, 0.2469, 0.3988, 0.2469, 0.3988, 0.2469, 0.3988, 0.2469, 0.3988, 0.1906, 0.3988, 0.1906, 0.3988, 0.1906, 0.3988, 0.1906, 0.3988, 0.1906, 0.3988, 0.1906, 0.3988, 0.1906, 0.3988, 0.1906, 0.3988, 0.2469, 0.3988, 0.2469, 0.3988, 0.2469, 0.3988, 0.2469, 0.3988, 0.1906, 0.3988, 0.1906, 0.7247, 0.9834, 0.7247, 1.0, 0.7309, 1.0, 0.7309, 0.9834, 0.7247, 0.0, 0.7309, 0.0, 0.7309, 0.1143, 0.7247, 0.1143, 0.2839, 0.2715, 0.2839, 0.4981, 0.2839, 0.7247, 0.7164, 0.7247, 0.7164, 0.2715, 0.2839, 0.7247, 0.2839, 0.7309, 0.7164, 0.7309, 0.7164, 0.7247, 0.7309, 0.9834, 0.7309, 1.0, 0.7247, 1.0, 0.7247, 0.9834, 0.7247, 0.9834, 0.7247, 1.0, 0.4981, 1.0, 0.4981, 0.9834, 0.4981, 0.9834, 0.4981, 1.0, 0.2715, 1.0, 0.2715, 0.9834, 0.7164, 0.9834, 0.7164, 1.0, 0.2839, 1.0, 0.2839, 0.9834, 0.2715, 0.0, 0.2691, 0.0, 0.2691, 0.9834, 0.2715, 0.9834, 0.4375, 0.125, 0.4375, 0.125, 0.4373, 0.125, 0.4373, 0.125, 0.4375, 0.125, 0.4375, 0.125, 0.4375, 0.125, 0.4375, 0.125, 0.7164, 0.2715, 0.7164, 0.2691, 0.2839, 0.2691, 0.2839, 0.2715, 0.2715, 0.6729, 0.2691, 0.5781, 0.2691, 0.3299, 0.2715, 0.3299, 0.2715, 0.9834, 0.2691, 0.9834, 0.2691, 1.0, 0.2715, 1.0, 0.2836, 0.2715, 0.2836, 0.2691, 0.7164, 0.2691, 0.7164, 0.2715, 0.2715, 1.0, 0.2691, 1.0, 0.2691, 0.9834, 0.2715, 0.9834, 0.4373, 0.125, 0.4373, 0.125, 0.3752, 0.125, 0.3752, 0.125, 0.625, 0.125, 0.0, 0.0, 0.0, 0.0, 0.0, 0.0, 0.2715, 0.9834, 0.2691, 0.9834, 0.2691, 0.5781, 0.2715, 0.6729, 0.0, 0.0, 0.0, 0.0, 0.0, 0.0, 0.0, 0.0, 0.7247, 0.3299, 0.7309, 0.3299, 0.7309, 0.9834, 0.7247, 0.9834, 0.7247, 0.6729])
me_cube.materials.append(mat_brick)
me_cube.materials.append(mat_door)
me_cube.materials.append(mat_inside)
me_cube.materials.append(mat_window_frame)
me_cube.materials.append(mat_door_handle)
me_cube.use_mirror_vertex_groups = False
me_cube.update()

# ---- objects
ob_cube = bpy.data.objects.new('Cube', me_cube)
ob_light = bpy.data.objects.new('Light', light_light)
ob_camera = bpy.data.objects.new('Camera', cam_camera)

# ---- transforms, parenting, visibility, modifiers, constraints
ob_cube.location = (6.438, 0.0, 3.581)
ob_cube.lock_rotations_4d = False
ob_cube.empty_display_type = 'ARROWS'
ob_cube.lineart.crease_threshold = 0.0
ob_light.location = (3.22, 1.018, 5.555)
ob_light.rotation_euler = (0.6503, 0.05522, 1.866)
ob_light.lock_rotations_4d = False
ob_light.empty_display_type = 'ARROWS'
ob_light.color = (0.0, 0.0, 0.0, 0.0)
ob_light.lineart.crease_threshold = 0.0
ob_camera.location = (7.359, -6.926, 4.958)
ob_camera.rotation_euler = (1.109, 0.0, 0.8149)
ob_camera.lock_rotations_4d = False
ob_camera.empty_display_type = 'ARROWS'
ob_camera.color = (0.0, 0.0, 0.0, 0.0)
ob_camera.display_type = 'WIRE'
ob_camera.lineart.crease_threshold = 0.0

# ---- collection membership
col_collection.objects.link(ob_cube)
col_collection.objects.link(ob_light)
col_collection.objects.link(ob_camera)

# ---- scene / render settings (as saved in the file)
scene.camera = ob_camera
scene.frame_start = 1; scene.frame_end = 250; scene.frame_set(1)
scene.render.engine = 'CYCLES'
scene.cycles.sampling_pattern = 'TABULATED_SOBOL'
bpy.context.view_layer.update()
